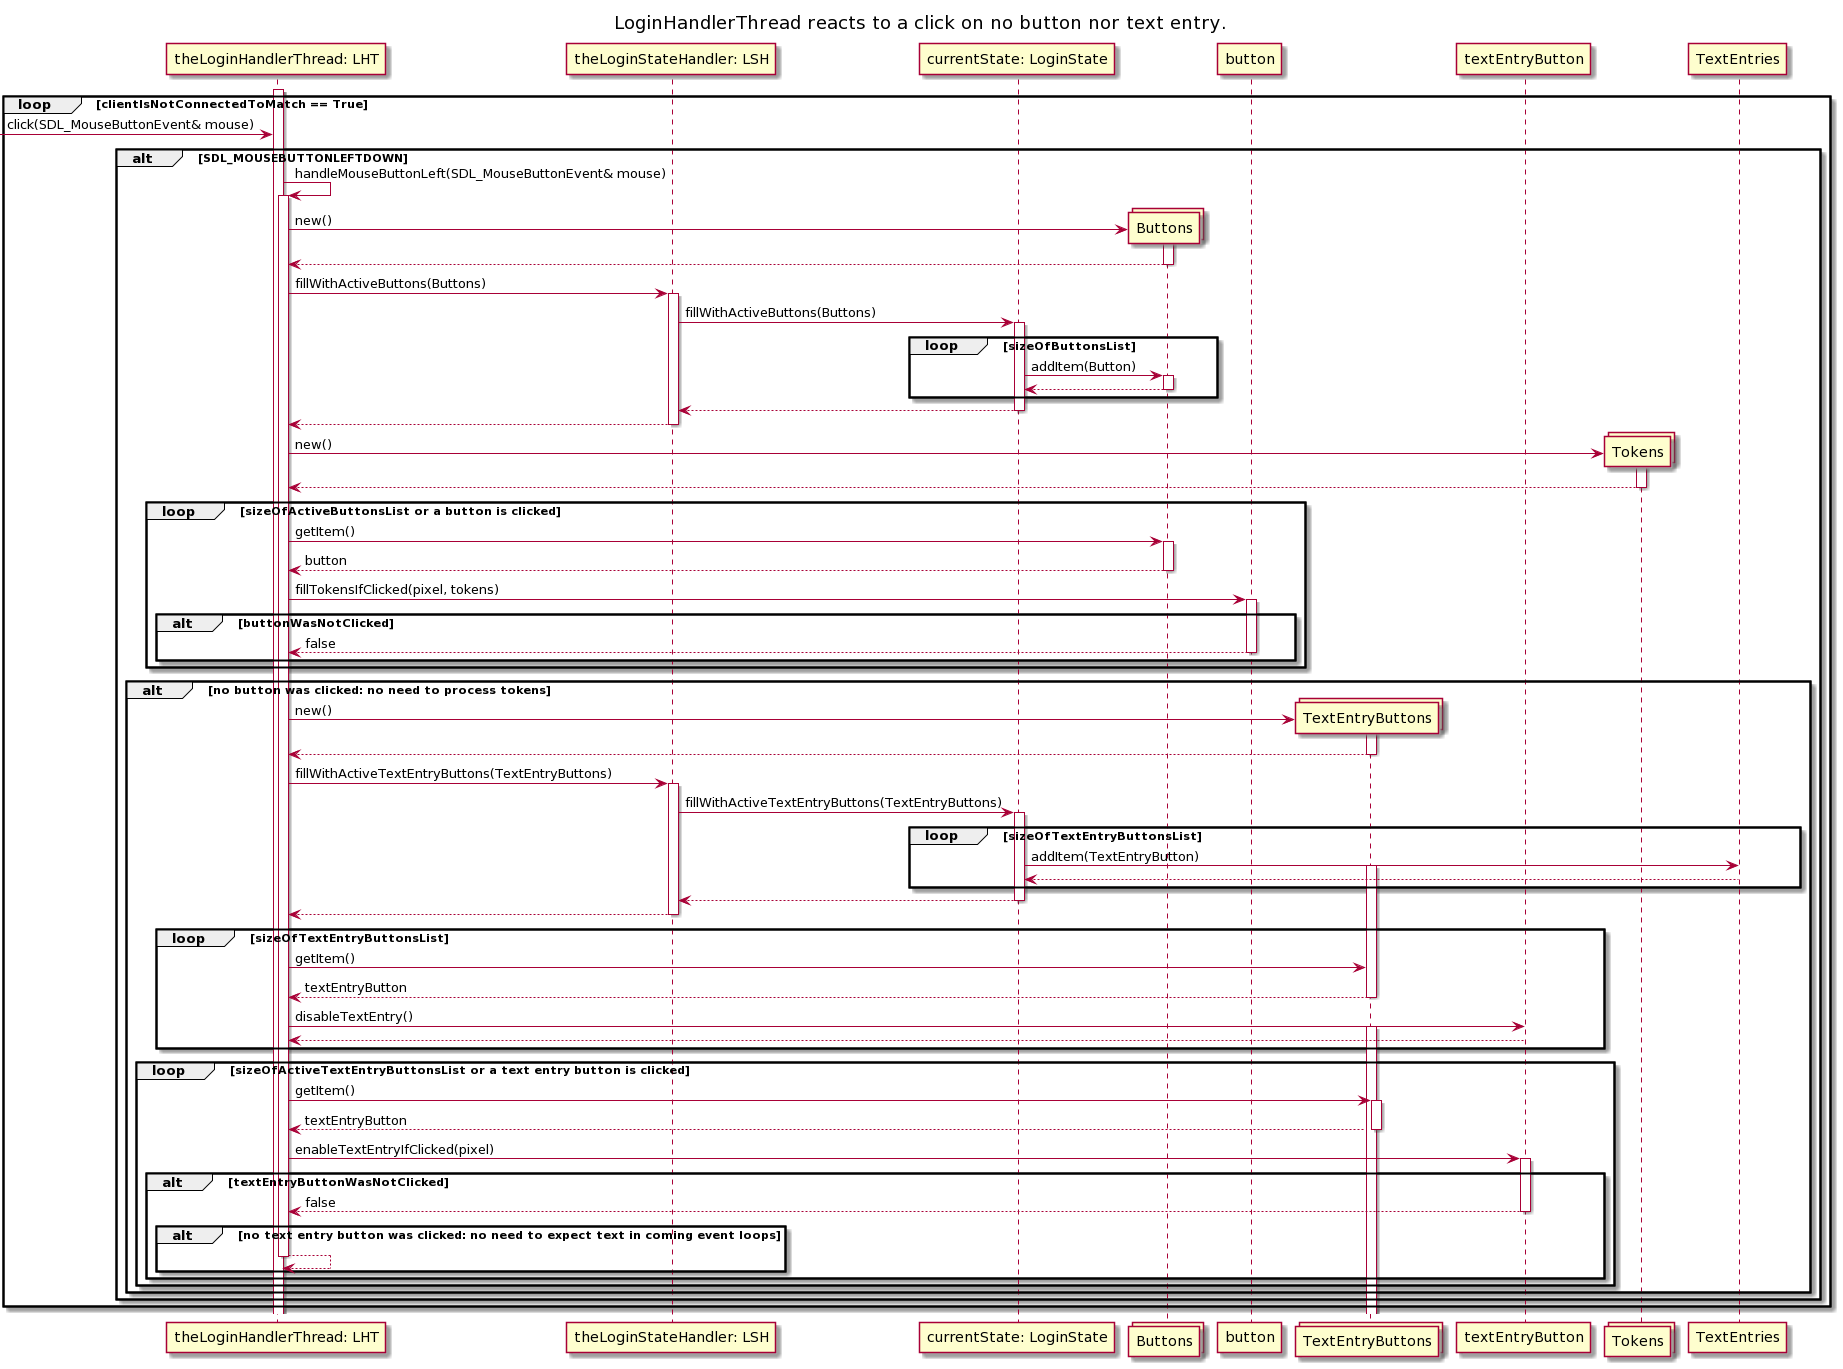

The diagram above was rendered by PlantUML. Its source (embedded in the PNG):
@startuml
title LoginHandlerThread reacts to a click on no button nor text entry.
participant "theLoginHandlerThread: LHT"
participant "theLoginStateHandler: LSH"
participant "currentState: LoginState"
collections Buttons
participant button
collections TextEntryButtons
participant textEntryButton
collections Tokens


Activate "theLoginHandlerThread: LHT"
loop clientIsNotConnectedToMatch == True
->  "theLoginHandlerThread: LHT": click(SDL_MouseButtonEvent& mouse)
alt SDL_MOUSEBUTTONLEFTDOWN 
"theLoginHandlerThread: LHT" -> "theLoginHandlerThread: LHT": handleMouseButtonLeft(SDL_MouseButtonEvent& mouse)
Activate "theLoginHandlerThread: LHT"
create Buttons
"theLoginHandlerThread: LHT" -> Buttons: new()
Activate Buttons
return
"theLoginHandlerThread: LHT" -> "theLoginStateHandler: LSH": fillWithActiveButtons(Buttons)
Activate "theLoginStateHandler: LSH"
"theLoginStateHandler: LSH" -> "currentState: LoginState": fillWithActiveButtons(Buttons)
Activate "currentState: LoginState"
loop sizeOfButtonsList
"currentState: LoginState" -> Buttons: addItem(Button)
activate Buttons
return
end
return
return

create Tokens
"theLoginHandlerThread: LHT" -> Tokens: new()
Activate Tokens
return

loop sizeOfActiveButtonsList or a button is clicked
"theLoginHandlerThread: LHT" -> Buttons: getItem()
Activate Buttons
return button
"theLoginHandlerThread: LHT" -> button: fillTokensIfClicked(pixel, tokens)  
Activate button
alt buttonWasNotClicked
return false
end
end 
alt no button was clicked: no need to process tokens
create TextEntryButtons
"theLoginHandlerThread: LHT" -> TextEntryButtons: new()
Activate TextEntryButtons
return
"theLoginHandlerThread: LHT" -> "theLoginStateHandler: LSH": fillWithActiveTextEntryButtons(TextEntryButtons)
Activate "theLoginStateHandler: LSH"
"theLoginStateHandler: LSH" -> "currentState: LoginState": fillWithActiveTextEntryButtons(TextEntryButtons)
Activate "currentState: LoginState"
loop sizeOfTextEntryButtonsList
"currentState: LoginState" -> TextEntries: addItem(TextEntryButton)
activate TextEntryButtons
return
end
return
return

loop sizeOfTextEntryButtonsList
"theLoginHandlerThread: LHT" -> TextEntryButtons: getItem()
Activate TextEntries
return textEntryButton
"theLoginHandlerThread: LHT" -> textEntryButton: disableTextEntry()
Activate TextEntryButtons
return
end

loop sizeOfActiveTextEntryButtonsList or a text entry button is clicked
"theLoginHandlerThread: LHT" -> TextEntryButtons: getItem()
Activate TextEntryButtons
return textEntryButton
"theLoginHandlerThread: LHT" -> textEntryButton: enableTextEntryIfClicked(pixel)  
Activate textEntryButton
alt textEntryButtonWasNotClicked
return false
alt no text entry button was clicked: no need to expect text in coming event loops
return
end
end
end
end
end
end
@enduml